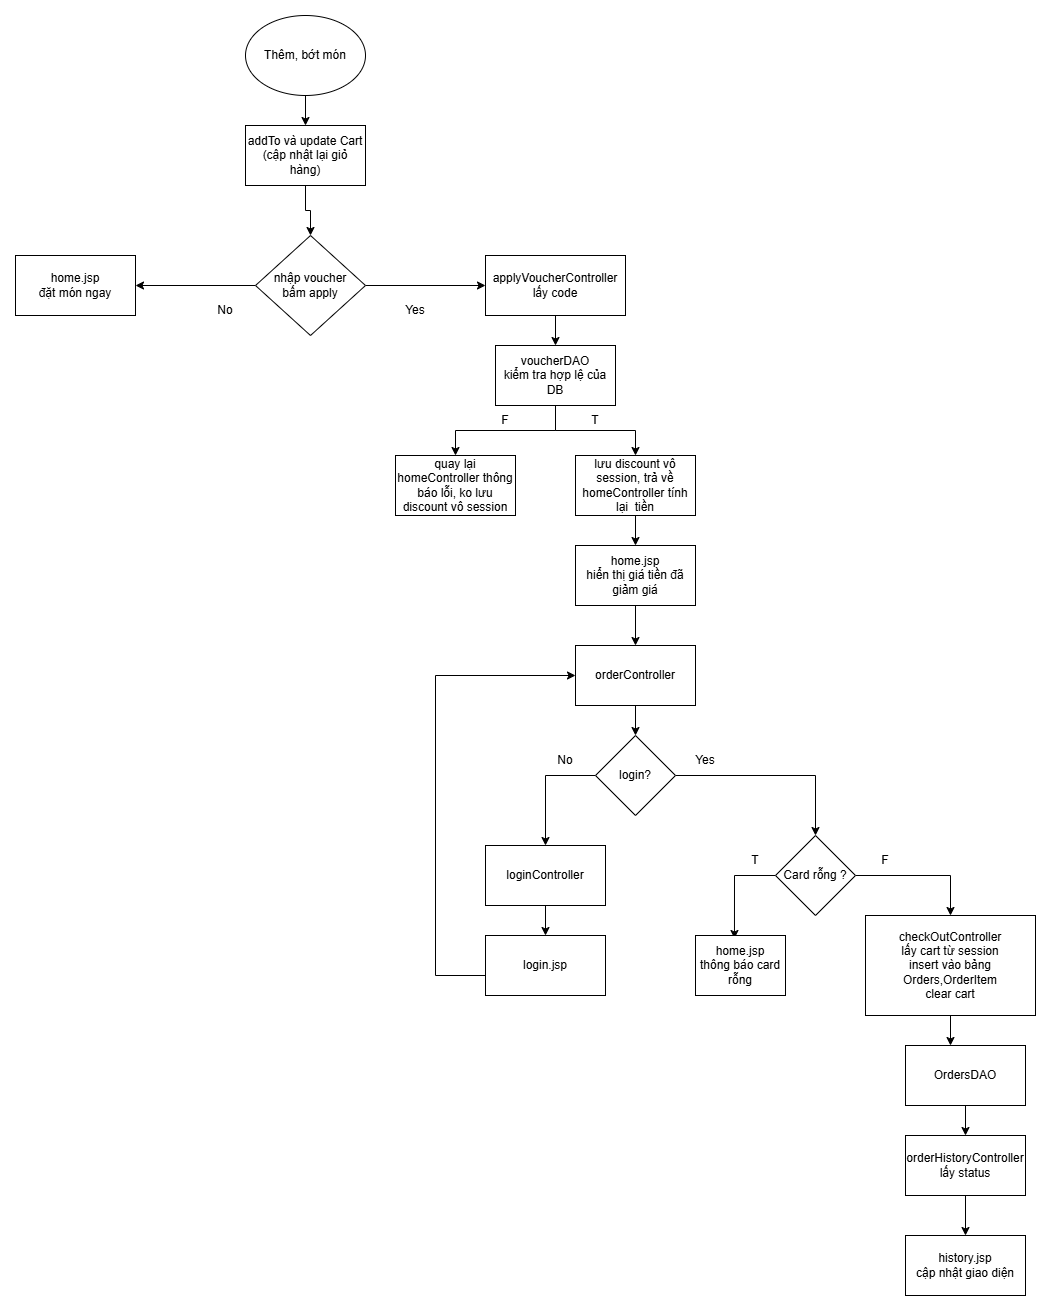

The diagram above was exported from draw.io. Its source (the exported page's mxGraphModel, read from the mxfile embedded in the PNG):
<mxGraphModel dx="1262" dy="825" grid="1" gridSize="10" guides="1" tooltips="1" connect="1" arrows="1" fold="1" page="1" pageScale="1" pageWidth="850" pageHeight="1100" math="0" shadow="0">
  <root>
    <mxCell id="0" />
    <mxCell id="1" parent="0" />
    <mxCell id="_PVbDicWg9LloQCssyBL-11" edge="1" parent="1" source="_PVbDicWg9LloQCssyBL-1" style="edgeStyle=orthogonalEdgeStyle;rounded=0;orthogonalLoop=1;jettySize=auto;html=1;" target="_PVbDicWg9LloQCssyBL-2" value="">
      <mxGeometry relative="1" as="geometry" />
    </mxCell>
    <mxCell id="_PVbDicWg9LloQCssyBL-1" parent="1" style="ellipse;whiteSpace=wrap;html=1;" value="Thêm, bớt món" vertex="1">
      <mxGeometry height="80" width="120" x="360" y="40" as="geometry" />
    </mxCell>
    <mxCell id="_PVbDicWg9LloQCssyBL-12" edge="1" parent="1" source="_PVbDicWg9LloQCssyBL-2" style="edgeStyle=orthogonalEdgeStyle;rounded=0;orthogonalLoop=1;jettySize=auto;html=1;" target="_PVbDicWg9LloQCssyBL-4" value="">
      <mxGeometry relative="1" as="geometry" />
    </mxCell>
    <mxCell id="_PVbDicWg9LloQCssyBL-2" parent="1" style="rounded=0;whiteSpace=wrap;html=1;" value="addTo và update Cart&lt;div&gt;(cập nhật lại giỏ hàng)&lt;/div&gt;" vertex="1">
      <mxGeometry height="60" width="120" x="360" y="150" as="geometry" />
    </mxCell>
    <mxCell id="_PVbDicWg9LloQCssyBL-16" edge="1" parent="1" source="_PVbDicWg9LloQCssyBL-4" style="edgeStyle=orthogonalEdgeStyle;rounded=0;orthogonalLoop=1;jettySize=auto;html=1;entryX=0;entryY=0.5;entryDx=0;entryDy=0;" target="_PVbDicWg9LloQCssyBL-5">
      <mxGeometry relative="1" as="geometry" />
    </mxCell>
    <mxCell id="_PVbDicWg9LloQCssyBL-19" edge="1" parent="1" source="_PVbDicWg9LloQCssyBL-4" style="edgeStyle=orthogonalEdgeStyle;rounded=0;orthogonalLoop=1;jettySize=auto;html=1;entryX=1;entryY=0.5;entryDx=0;entryDy=0;" target="_PVbDicWg9LloQCssyBL-18">
      <mxGeometry relative="1" as="geometry" />
    </mxCell>
    <mxCell id="_PVbDicWg9LloQCssyBL-4" parent="1" style="rhombus;whiteSpace=wrap;html=1;" value="nhập voucher&lt;div&gt;bấm apply&lt;/div&gt;" vertex="1">
      <mxGeometry height="100" width="110" x="370" y="260" as="geometry" />
    </mxCell>
    <mxCell id="_PVbDicWg9LloQCssyBL-13" edge="1" parent="1" source="_PVbDicWg9LloQCssyBL-5" style="edgeStyle=orthogonalEdgeStyle;rounded=0;orthogonalLoop=1;jettySize=auto;html=1;" target="_PVbDicWg9LloQCssyBL-6" value="">
      <mxGeometry relative="1" as="geometry" />
    </mxCell>
    <mxCell id="_PVbDicWg9LloQCssyBL-5" parent="1" style="rounded=0;whiteSpace=wrap;html=1;" value="applyVoucherController&lt;div&gt;lấy code&lt;/div&gt;" vertex="1">
      <mxGeometry height="60" width="140" x="600" y="280" as="geometry" />
    </mxCell>
    <mxCell id="_PVbDicWg9LloQCssyBL-14" edge="1" parent="1" source="_PVbDicWg9LloQCssyBL-6" style="edgeStyle=orthogonalEdgeStyle;rounded=0;orthogonalLoop=1;jettySize=auto;html=1;entryX=0.5;entryY=0;entryDx=0;entryDy=0;" target="_PVbDicWg9LloQCssyBL-7">
      <mxGeometry relative="1" as="geometry">
        <Array as="points">
          <mxPoint x="670" y="455" />
          <mxPoint x="570" y="455" />
        </Array>
      </mxGeometry>
    </mxCell>
    <mxCell id="_PVbDicWg9LloQCssyBL-15" edge="1" parent="1" source="_PVbDicWg9LloQCssyBL-6" style="edgeStyle=orthogonalEdgeStyle;rounded=0;orthogonalLoop=1;jettySize=auto;html=1;entryX=0.5;entryY=0;entryDx=0;entryDy=0;" target="_PVbDicWg9LloQCssyBL-8">
      <mxGeometry relative="1" as="geometry" />
    </mxCell>
    <mxCell id="_PVbDicWg9LloQCssyBL-6" parent="1" style="rounded=0;whiteSpace=wrap;html=1;" value="voucherDAO&lt;div&gt;kiểm tra hợp lệ của DB&lt;/div&gt;" vertex="1">
      <mxGeometry height="60" width="120" x="610" y="370" as="geometry" />
    </mxCell>
    <mxCell id="_PVbDicWg9LloQCssyBL-7" parent="1" style="rounded=0;whiteSpace=wrap;html=1;" value="quay lại homeController thông báo lỗi, ko lưu discount vô session" vertex="1">
      <mxGeometry height="60" width="120" x="510" y="480" as="geometry" />
    </mxCell>
    <mxCell id="_PVbDicWg9LloQCssyBL-10" edge="1" parent="1" source="_PVbDicWg9LloQCssyBL-8" style="edgeStyle=orthogonalEdgeStyle;rounded=0;orthogonalLoop=1;jettySize=auto;html=1;" target="_PVbDicWg9LloQCssyBL-9" value="">
      <mxGeometry relative="1" as="geometry" />
    </mxCell>
    <mxCell id="_PVbDicWg9LloQCssyBL-8" parent="1" style="rounded=0;whiteSpace=wrap;html=1;" value="lưu discount vô session, trả về homeController tính lại&amp;nbsp; tiền" vertex="1">
      <mxGeometry height="60" width="120" x="690" y="480" as="geometry" />
    </mxCell>
    <mxCell id="_PVbDicWg9LloQCssyBL-34" edge="1" parent="1" source="_PVbDicWg9LloQCssyBL-9" style="edgeStyle=orthogonalEdgeStyle;rounded=0;orthogonalLoop=1;jettySize=auto;html=1;" target="_PVbDicWg9LloQCssyBL-26" value="">
      <mxGeometry relative="1" as="geometry" />
    </mxCell>
    <mxCell id="_PVbDicWg9LloQCssyBL-9" parent="1" style="rounded=0;whiteSpace=wrap;html=1;" value="home.jsp&lt;div&gt;hiển thị giá tiền đã giảm giá&lt;/div&gt;" vertex="1">
      <mxGeometry height="60" width="120" x="690" y="570" as="geometry" />
    </mxCell>
    <mxCell id="_PVbDicWg9LloQCssyBL-17" parent="1" style="text;html=1;whiteSpace=wrap;strokeColor=none;fillColor=none;align=center;verticalAlign=middle;rounded=0;" value="Yes" vertex="1">
      <mxGeometry height="30" width="60" x="500" y="320" as="geometry" />
    </mxCell>
    <mxCell id="_PVbDicWg9LloQCssyBL-18" parent="1" style="rounded=0;whiteSpace=wrap;html=1;" value="home.jsp&lt;div&gt;đặt món ngay&lt;/div&gt;" vertex="1">
      <mxGeometry height="60" width="120" x="130" y="280" as="geometry" />
    </mxCell>
    <mxCell id="_PVbDicWg9LloQCssyBL-20" parent="1" style="text;html=1;whiteSpace=wrap;strokeColor=none;fillColor=none;align=center;verticalAlign=middle;rounded=0;" value="No" vertex="1">
      <mxGeometry height="30" width="60" x="310" y="320" as="geometry" />
    </mxCell>
    <mxCell id="_PVbDicWg9LloQCssyBL-21" parent="1" style="text;html=1;whiteSpace=wrap;strokeColor=none;fillColor=none;align=center;verticalAlign=middle;rounded=0;" value="F" vertex="1">
      <mxGeometry height="30" width="60" x="590" y="430" as="geometry" />
    </mxCell>
    <mxCell id="_PVbDicWg9LloQCssyBL-22" parent="1" style="text;html=1;whiteSpace=wrap;strokeColor=none;fillColor=none;align=center;verticalAlign=middle;rounded=0;" value="T" vertex="1">
      <mxGeometry height="30" width="60" x="680" y="430" as="geometry" />
    </mxCell>
    <mxCell id="_PVbDicWg9LloQCssyBL-35" edge="1" parent="1" source="_PVbDicWg9LloQCssyBL-26" style="edgeStyle=orthogonalEdgeStyle;rounded=0;orthogonalLoop=1;jettySize=auto;html=1;" target="_PVbDicWg9LloQCssyBL-27" value="">
      <mxGeometry relative="1" as="geometry" />
    </mxCell>
    <mxCell id="_PVbDicWg9LloQCssyBL-26" parent="1" style="rounded=0;whiteSpace=wrap;html=1;" value="orderController" vertex="1">
      <mxGeometry height="60" width="120" x="690" y="670" as="geometry" />
    </mxCell>
    <mxCell id="_PVbDicWg9LloQCssyBL-39" edge="1" parent="1" source="_PVbDicWg9LloQCssyBL-27" style="edgeStyle=orthogonalEdgeStyle;rounded=0;orthogonalLoop=1;jettySize=auto;html=1;exitX=0;exitY=0.5;exitDx=0;exitDy=0;entryX=0.5;entryY=0;entryDx=0;entryDy=0;" target="_PVbDicWg9LloQCssyBL-29">
      <mxGeometry relative="1" as="geometry" />
    </mxCell>
    <mxCell id="_PVbDicWg9LloQCssyBL-40" edge="1" parent="1" source="_PVbDicWg9LloQCssyBL-27" style="edgeStyle=orthogonalEdgeStyle;rounded=0;orthogonalLoop=1;jettySize=auto;html=1;exitX=1;exitY=0.5;exitDx=0;exitDy=0;" target="_PVbDicWg9LloQCssyBL-36">
      <mxGeometry relative="1" as="geometry" />
    </mxCell>
    <mxCell id="_PVbDicWg9LloQCssyBL-27" parent="1" style="rhombus;whiteSpace=wrap;html=1;" value="login?" vertex="1">
      <mxGeometry height="80" width="80" x="710" y="760" as="geometry" />
    </mxCell>
    <mxCell id="_PVbDicWg9LloQCssyBL-31" edge="1" parent="1" source="_PVbDicWg9LloQCssyBL-29" style="edgeStyle=orthogonalEdgeStyle;rounded=0;orthogonalLoop=1;jettySize=auto;html=1;" target="_PVbDicWg9LloQCssyBL-30" value="">
      <mxGeometry relative="1" as="geometry" />
    </mxCell>
    <mxCell id="_PVbDicWg9LloQCssyBL-29" parent="1" style="rounded=0;whiteSpace=wrap;html=1;" value="loginController" vertex="1">
      <mxGeometry height="60" width="120" x="600" y="870" as="geometry" />
    </mxCell>
    <mxCell id="_PVbDicWg9LloQCssyBL-32" edge="1" parent="1" source="_PVbDicWg9LloQCssyBL-30" style="edgeStyle=orthogonalEdgeStyle;rounded=0;orthogonalLoop=1;jettySize=auto;html=1;entryX=0;entryY=0.5;entryDx=0;entryDy=0;" target="_PVbDicWg9LloQCssyBL-26">
      <mxGeometry relative="1" as="geometry">
        <Array as="points">
          <mxPoint x="550" y="1000" />
          <mxPoint x="550" y="700" />
        </Array>
        <mxPoint x="400" y="650" as="targetPoint" />
      </mxGeometry>
    </mxCell>
    <mxCell id="_PVbDicWg9LloQCssyBL-30" parent="1" style="whiteSpace=wrap;html=1;rounded=0;" value="login.jsp" vertex="1">
      <mxGeometry height="60" width="120" x="600" y="960" as="geometry" />
    </mxCell>
    <mxCell id="_PVbDicWg9LloQCssyBL-44" edge="1" parent="1" source="_PVbDicWg9LloQCssyBL-36" style="edgeStyle=orthogonalEdgeStyle;rounded=0;orthogonalLoop=1;jettySize=auto;html=1;entryX=0.433;entryY=0.05;entryDx=0;entryDy=0;entryPerimeter=0;" target="_PVbDicWg9LloQCssyBL-37">
      <mxGeometry relative="1" as="geometry">
        <Array as="points">
          <mxPoint x="849" y="900" />
        </Array>
        <mxPoint x="820" y="900" as="targetPoint" />
      </mxGeometry>
    </mxCell>
    <mxCell id="_PVbDicWg9LloQCssyBL-45" edge="1" parent="1" source="_PVbDicWg9LloQCssyBL-36" style="edgeStyle=orthogonalEdgeStyle;rounded=0;orthogonalLoop=1;jettySize=auto;html=1;entryX=0.5;entryY=0;entryDx=0;entryDy=0;" target="_PVbDicWg9LloQCssyBL-38">
      <mxGeometry relative="1" as="geometry" />
    </mxCell>
    <mxCell id="_PVbDicWg9LloQCssyBL-36" parent="1" style="rhombus;whiteSpace=wrap;html=1;" value="Card rỗng ?" vertex="1">
      <mxGeometry height="80" width="80" x="890" y="860" as="geometry" />
    </mxCell>
    <mxCell id="_PVbDicWg9LloQCssyBL-37" parent="1" style="rounded=0;whiteSpace=wrap;html=1;" value="home.jsp&lt;div&gt;thông báo card rỗng&lt;/div&gt;" vertex="1">
      <mxGeometry height="60" width="90" x="810" y="960" as="geometry" />
    </mxCell>
    <mxCell id="_PVbDicWg9LloQCssyBL-54" edge="1" parent="1" source="_PVbDicWg9LloQCssyBL-38" style="edgeStyle=orthogonalEdgeStyle;rounded=0;orthogonalLoop=1;jettySize=auto;html=1;" target="_PVbDicWg9LloQCssyBL-46" value="">
      <mxGeometry relative="1" as="geometry">
        <Array as="points">
          <mxPoint x="1065" y="1070" />
          <mxPoint x="1065" y="1070" />
        </Array>
      </mxGeometry>
    </mxCell>
    <mxCell id="_PVbDicWg9LloQCssyBL-38" parent="1" style="rounded=0;whiteSpace=wrap;html=1;" value="checkOutController&lt;div&gt;lấy cart từ session&lt;/div&gt;&lt;div&gt;insert vào bảng Orders,OrderItem&lt;/div&gt;&lt;div&gt;clear cart&lt;/div&gt;" vertex="1">
      <mxGeometry height="100" width="170" x="980" y="940" as="geometry" />
    </mxCell>
    <mxCell id="_PVbDicWg9LloQCssyBL-42" parent="1" style="text;html=1;whiteSpace=wrap;strokeColor=none;fillColor=none;align=center;verticalAlign=middle;rounded=0;" value="No" vertex="1">
      <mxGeometry height="30" width="60" x="650" y="770" as="geometry" />
    </mxCell>
    <mxCell id="_PVbDicWg9LloQCssyBL-43" parent="1" style="text;html=1;whiteSpace=wrap;strokeColor=none;fillColor=none;align=center;verticalAlign=middle;rounded=0;" value="Yes" vertex="1">
      <mxGeometry height="30" width="60" x="790" y="770" as="geometry" />
    </mxCell>
    <mxCell id="_PVbDicWg9LloQCssyBL-55" edge="1" parent="1" source="_PVbDicWg9LloQCssyBL-46" style="edgeStyle=orthogonalEdgeStyle;rounded=0;orthogonalLoop=1;jettySize=auto;html=1;exitX=0.5;exitY=1;exitDx=0;exitDy=0;entryX=0.5;entryY=0;entryDx=0;entryDy=0;" target="_PVbDicWg9LloQCssyBL-47">
      <mxGeometry relative="1" as="geometry" />
    </mxCell>
    <mxCell id="_PVbDicWg9LloQCssyBL-46" parent="1" style="rounded=0;whiteSpace=wrap;html=1;" value="OrdersDAO" vertex="1">
      <mxGeometry height="60" width="120" x="1020" y="1070" as="geometry" />
    </mxCell>
    <mxCell id="_PVbDicWg9LloQCssyBL-51" edge="1" parent="1" source="_PVbDicWg9LloQCssyBL-47" style="edgeStyle=orthogonalEdgeStyle;rounded=0;orthogonalLoop=1;jettySize=auto;html=1;" target="_PVbDicWg9LloQCssyBL-50" value="">
      <mxGeometry relative="1" as="geometry" />
    </mxCell>
    <mxCell id="_PVbDicWg9LloQCssyBL-47" parent="1" style="rounded=0;whiteSpace=wrap;html=1;" value="orderHistoryController&lt;div&gt;lấy status&lt;/div&gt;" vertex="1">
      <mxGeometry height="60" width="120" x="1020" y="1160" as="geometry" />
    </mxCell>
    <mxCell id="_PVbDicWg9LloQCssyBL-50" parent="1" style="whiteSpace=wrap;html=1;rounded=0;" value="history.jsp&lt;div&gt;cập nhật giao diện&lt;/div&gt;" vertex="1">
      <mxGeometry height="60" width="120" x="1020" y="1260" as="geometry" />
    </mxCell>
    <mxCell id="c47Mn8GNABqZ_R4S9u5g-1" parent="1" style="text;html=1;whiteSpace=wrap;strokeColor=none;fillColor=none;align=center;verticalAlign=middle;rounded=0;" value="T" vertex="1">
      <mxGeometry height="30" width="60" x="840" y="870" as="geometry" />
    </mxCell>
    <mxCell id="c47Mn8GNABqZ_R4S9u5g-2" parent="1" style="text;html=1;whiteSpace=wrap;strokeColor=none;fillColor=none;align=center;verticalAlign=middle;rounded=0;" value="F" vertex="1">
      <mxGeometry height="30" width="60" x="970" y="870" as="geometry" />
    </mxCell>
  </root>
</mxGraphModel>